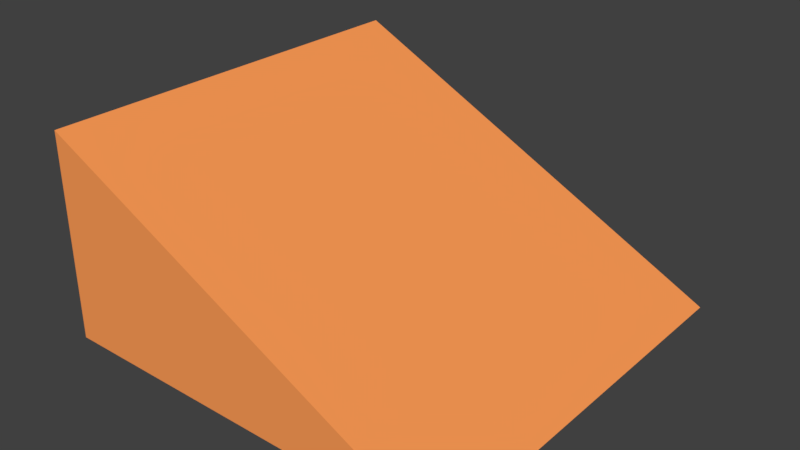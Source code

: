 # Source: tile-slope.blend  (saved by Blender 2.78.0; exported with 4.5.12 LTS)
import bpy
from mathutils import Matrix  # noqa: F401  (used for matrix-valued properties, if any)

bpy.ops.wm.read_factory_settings(use_empty=True)
scene = bpy.context.scene
scene.name = 'Scene'

# ---- collections
col_collection_1 = bpy.data.collections.new('Collection 1'); scene.collection.children.link(col_collection_1)

# ---- materials (node trees are filled in below, after node groups)
mat_material_040 = bpy.data.materials.new('Material.040')
mat_material_040.alpha_threshold = 0.0
mat_material_040.use_transparent_shadow = False
mat_material_040.diffuse_color = (1.0, 0.3351, 0.09342, 1.0)
mat_material_040.roughness = 0.5
mat_material_040.line_color = (0.0, 0.0, 0.0, 1.0)

# ---- material node trees

# ---- world
world_world = bpy.data.worlds.new('World'); scene.world = world_world
world_world.color = (0.05088, 0.05088, 0.05088)
world_world.use_sun_shadow = False
world_world.sun_shadow_jitter_overblur = 0.0
world_world.cycles.sampling_method = 'MANUAL'

# ---- meshes
me_cube_169 = bpy.data.meshes.new('Cube.169')
me_cube_169.from_pydata([(1.0, 1.0, -1.0), (1.0, -1.0, -1.0), (-1.0, -1.0, -1.0), (-1.0, 1.0, -1.0), (-1.0, -1.0, 1.0), (-1.0, 1.0, 1.0)], [], [(0, 1, 2, 3), (0, 5, 4, 1), (1, 4, 2), (2, 4, 5, 3), (0, 3, 5)])
me_cube_169.materials.append(mat_material_040)
me_cube_169.use_remesh_preserve_volume = False
me_cube_169.use_remesh_preserve_attributes = False
me_cube_169.use_mirror_vertex_groups = False
me_cube_169.update()

# ---- objects
ob_cube_119 = bpy.data.objects.new('Cube.119', me_cube_169)

# ---- transforms, parenting, visibility, modifiers, constraints
ob_cube_119.location = (0.0, 0.0, 0.0)
ob_cube_119.scale = (1.0, 1.0, 0.5)
ob_cube_119.lock_rotations_4d = False
ob_cube_119.empty_display_type = 'ARROWS'
ob_cube_119.lineart.crease_threshold = 0.0

# ---- collection membership
col_collection_1.objects.link(ob_cube_119)

# ---- scene / render settings (as saved in the file)
scene.frame_start = 0; scene.frame_end = 250; scene.frame_set(0)
scene.render.engine = 'BLENDER_EEVEE_NEXT'
scene.render.resolution_percentage = 50
scene.render.dither_intensity = 0.0
scene.cycles.use_denoising = False
scene.cycles.samples = 128
scene.cycles.sampling_pattern = 'TABULATED_SOBOL'
scene.cycles.light_sampling_threshold = 0.0
scene.cycles.use_adaptive_sampling = False
scene.cycles.use_light_tree = False
scene.cycles.blur_glossy = 0.0
scene.cycles.sample_clamp_indirect = 0.0
scene.view_settings.view_transform = 'Standard'
bpy.context.view_layer.update()

# ---- added for rendering (the .blend has no active camera and no usable light): camera, sun
cam_auto = bpy.data.cameras.new('AutoCamera')
cam_auto.lens = 50.0
cam_auto.sensor_width = 36.0
cam_auto.clip_end = 1000.0
ob_auto_camera = bpy.data.objects.new('AutoCamera', cam_auto)
scene.collection.objects.link(ob_auto_camera)
ob_auto_camera.location = (2.77567, -3.33081, 2.22054)
ob_auto_camera.rotation_euler = (1.09748, -7.21219e-08, 0.694738)
scene.camera = ob_auto_camera
light_auto_sun = bpy.data.lights.new('AutoSun', 'SUN')
light_auto_sun.energy = 3.0
light_auto_sun.angle = 0.0523599
ob_auto_sun = bpy.data.objects.new('AutoSun', light_auto_sun)
scene.collection.objects.link(ob_auto_sun)
ob_auto_sun.rotation_euler = (0.872665, 0.174533, 0.523599)
bpy.context.view_layer.update()

